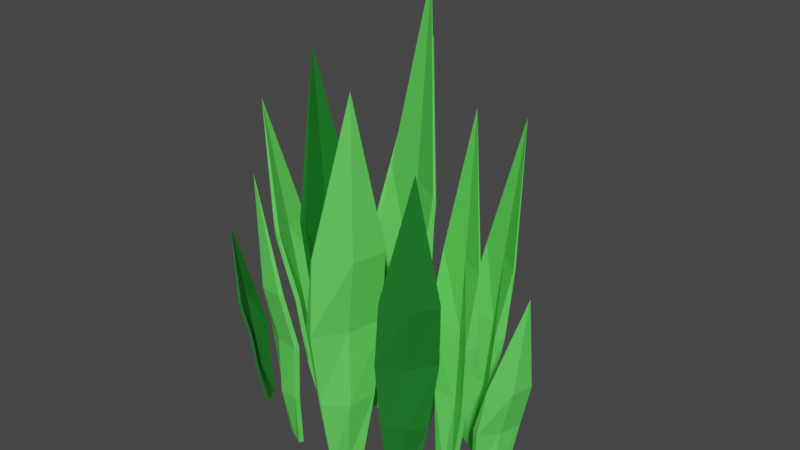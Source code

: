 # Source: BigGrass.blend  (saved by Blender 2.91.10; exported with 4.5.12 LTS)
import bpy
from mathutils import Matrix  # noqa: F401  (used for matrix-valued properties, if any)

bpy.ops.wm.read_factory_settings(use_empty=True)
scene = bpy.context.scene
scene.name = 'Scene'

# ---- collections
col_collection = bpy.data.collections.new('Collection'); scene.collection.children.link(col_collection)

# ---- materials (node trees are filled in below, after node groups)
mat_material_001 = bpy.data.materials.new('Material.001')
mat_material_001.use_transparent_shadow = False
mat_material = bpy.data.materials.new('Material')
mat_material.alpha_threshold = 0.0
mat_material.use_transparent_shadow = False
mat_material.line_color = (0.0, 0.0, 0.0, 1.0)

# ---- material node trees
mat_material_001.use_nodes = True; mat_material_001.node_tree.nodes.clear()
_N = mat_material_001.node_tree.nodes; _L = mat_material_001.node_tree.links
n0 = _N.new('ShaderNodeBsdfPrincipled'); n0.name = 'Principled BSDF'; n0.location = (10, 300)
n0.distribution = 'GGX'
n0.subsurface_method = 'BURLEY'
n0.inputs[0].default_value = (0.01175, 0.1752, 0.01926, 1.0)
n0.inputs[3].default_value = 1.45
n0.inputs[27].default_value = (0.0, 0.0, 0.0, 1.0)
n0.inputs[28].default_value = 1.0
n1 = _N.new('ShaderNodeOutputMaterial'); n1.name = 'Material Output'; n1.location = (300, 300)
_L.new(n0.outputs[0], n1.inputs[0])
n1.is_active_output = True
mat_material.use_nodes = True; mat_material.node_tree.nodes.clear()
_N = mat_material.node_tree.nodes; _L = mat_material.node_tree.links
n0 = _N.new('ShaderNodeOutputMaterial'); n0.name = 'Material Output'; n0.location = (300, 300)
n1 = _N.new('ShaderNodeBsdfPrincipled'); n1.name = 'Principled BSDF'; n1.location = (10, 300)
n1.distribution = 'GGX'
n1.subsurface_method = 'BURLEY'
n1.inputs[0].default_value = (0.1254, 0.8, 0.1102, 1.0)
n1.inputs[2].default_value = 0.4
n1.inputs[3].default_value = 1.45
n1.inputs[27].default_value = (0.0, 0.0, 0.0, 1.0)
n1.inputs[28].default_value = 1.0
_L.new(n1.outputs[0], n0.inputs[0])
n0.is_active_output = True

# ---- world
world_world = bpy.data.worlds.new('World'); scene.world = world_world
world_world.use_nodes = True; world_world.node_tree.nodes.clear()
_N = world_world.node_tree.nodes; _L = world_world.node_tree.links
n0 = _N.new('ShaderNodeOutputWorld'); n0.name = 'World Output'; n0.location = (300, 300)
n1 = _N.new('ShaderNodeBackground'); n1.name = 'Background'; n1.location = (10, 300)
n1.inputs[0].default_value = (0.05088, 0.05088, 0.05088, 1.0)
_L.new(n1.outputs[0], n0.inputs[0])
n0.is_active_output = True
world_world.color = (0.05088, 0.05088, 0.05088)
world_world.use_sun_shadow = False
world_world.sun_shadow_jitter_overblur = 0.0

# ---- meshes
me_cube_001 = bpy.data.meshes.new('Cube.001')
me_cube_001.from_pydata([(-0.0597, -0.0001322, 0.716), (-0.03317, 0.0002142, 0.2902), (-0.0249, 0.0002947, 0.1443), (-0.03282, 0.0004467, 0.289), (3.262e-05, 3.17e-07, -0.0005749), (0.0006472, 0.02744, -0.0005249), (-0.000582, -0.02744, -0.0006249), (-0.04145, 0.0001338, 0.4361), (-0.007167, 0.04793, 0.1454), (-0.003605, 0.06269, 0.2935), (-0.03116, 0.05862, 0.4365), (-0.03394, -0.05894, 0.4362), (-0.007196, -0.06339, 0.293), (-0.009318, -0.04809, 0.1452), (-0.03596, 0.0005436, 0.1437), (-0.01103, 0.0002492, -0.001202), (-0.01042, 0.02769, -0.001152), (-0.01164, -0.02719, -0.001252), (-0.06023, 0.000498, 0.4342), (-0.01823, 0.04818, 0.1447), (-0.02617, 0.06314, 0.2906), (-0.03454, 0.05879, 0.4365), (-0.04499, -0.05868, 0.4354), (-0.01814, -0.06307, 0.2913), (-0.02038, -0.04784, 0.1446)], [], [(23, 24, 14, 3), (12, 1, 2, 13), (11, 7, 1, 12), (0, 7, 11), (1, 9, 8, 2), (7, 10, 9, 1), (0, 10, 7), (13, 2, 4, 6), (2, 8, 5, 4), (22, 23, 3, 18), (0, 22, 18), (3, 14, 19, 20), (18, 3, 20, 21), (0, 18, 21), (24, 17, 15, 14), (14, 15, 16, 19), (13, 6, 17, 24), (8, 9, 20, 19), (6, 4, 15, 17), (11, 12, 23, 22), (5, 8, 19, 16), (0, 11, 22), (12, 13, 24, 23), (4, 5, 16, 15), (9, 10, 21, 20), (10, 0, 21)])
_uv = me_cube_001.uv_layers.new(name='UVMap')
_uv.uv.foreach_set('vector', [0.5, 0.0, 0.75, 0.0, 0.75, 0.5, 0.5, 0.5, 0.5, 0.0, 0.5, 0.5, 0.75, 0.5, 0.75, 0.0, 0.25, 0.0, 0.25, 0.5, 0.5, 0.5, 0.5, 0.0, 0.0, 0.0, 0.25, 0.5, 0.25, 0.0, 0.5, 0.5, 0.5, 1.0, 0.75, 1.0, 0.75, 0.5, 0.25, 0.5, 0.25, 1.0, 0.5, 1.0, 0.5, 0.5, 0.0, 0.5, 0.25, 1.0, 0.25, 0.5, 0.75, 0.0, 0.75, 0.5, 1.0, 0.5, 1.0, 0.0, 0.75, 0.5, 0.75, 1.0, 1.0, 1.0, 1.0, 0.5, 0.25, 0.0, 0.5, 0.0, 0.5, 0.5, 0.25, 0.5, 0.0, 0.0, 0.25, 0.0, 0.25, 0.5, 0.5, 0.5, 0.75, 0.5, 0.75, 1.0, 0.5, 1.0, 0.25, 0.5, 0.5, 0.5, 0.5, 1.0, 0.25, 1.0, 0.0, 0.5, 0.25, 0.5, 0.25, 1.0, 0.75, 0.0, 1.0, 0.0, 1.0, 0.5, 0.75, 0.5, 0.75, 0.5, 1.0, 0.5, 1.0, 1.0, 0.75, 1.0, 0.75, 0.0, 1.0, 0.0, 1.0, 0.0, 0.75, 0.0, 0.75, 1.0, 0.5, 1.0, 0.5, 1.0, 0.75, 1.0, 1.0, 0.0, 1.0, 0.5, 1.0, 0.5, 1.0, 0.0, 0.25, 0.0, 0.5, 0.0, 0.5, 0.0, 0.25, 0.0, 1.0, 1.0, 0.75, 1.0, 0.75, 1.0, 1.0, 1.0, 0.0, 0.0, 0.25, 0.0, 0.25, 0.0, 0.5, 0.0, 0.75, 0.0, 0.75, 0.0, 0.5, 0.0, 1.0, 0.5, 1.0, 1.0, 1.0, 1.0, 1.0, 0.5, 0.5, 1.0, 0.25, 1.0, 0.25, 1.0, 0.5, 1.0, 0.25, 1.0, 0.0, 0.5, 0.25, 1.0])
me_cube_001.materials.append(mat_material_001)
me_cube_001.use_remesh_fix_poles = True
me_cube_001.use_remesh_preserve_attributes = False
me_cube_001.use_mirror_vertex_groups = False
me_cube_001.update()
me_cube_002 = bpy.data.meshes.new('Cube.002')
me_cube_002.from_pydata([(0.02425, 0.06581, 0.8449), (0.01391, 0.03645, 0.3425), (0.01067, 0.02731, 0.1703), (0.01402, 0.03596, 0.341), (-1.278e-05, -3.605e-05, -0.0006784), (0.02996, -0.01229, -0.0005915), (-0.02999, 0.01222, -0.0007653), (0.01715, 0.0456, 0.5146), (0.05568, -0.01234, 0.1716), (0.07027, -0.0225, 0.3464), (0.07726, 0.009573, 0.5151), (-0.05111, 0.06226, 0.5147), (-0.06714, 0.03467, 0.3457), (-0.04922, 0.03056, 0.1713), (0.01562, 0.03939, 0.1696), (0.004932, 0.01205, -0.001414), (0.03491, -0.0002091, -0.001327), (-0.02505, 0.02431, -0.001501), (0.02548, 0.06614, 0.5124), (0.06062, -0.0002532, 0.1709), (0.08029, 0.002175, 0.343), (0.07887, 0.01323, 0.5151), (-0.04616, 0.07432, 0.5137), (-0.06217, 0.0466, 0.3437), (-0.04428, 0.04265, 0.1706)], [], [(23, 24, 14, 3), (12, 1, 2, 13), (11, 7, 1, 12), (0, 7, 11), (1, 9, 8, 2), (7, 10, 9, 1), (0, 10, 7), (13, 2, 4, 6), (2, 8, 5, 4), (22, 23, 3, 18), (0, 22, 18), (3, 14, 19, 20), (18, 3, 20, 21), (0, 18, 21), (24, 17, 15, 14), (14, 15, 16, 19), (13, 6, 17, 24), (8, 9, 20, 19), (6, 4, 15, 17), (11, 12, 23, 22), (5, 8, 19, 16), (0, 11, 22), (12, 13, 24, 23), (4, 5, 16, 15), (9, 10, 21, 20), (10, 0, 21)])
_uv = me_cube_002.uv_layers.new(name='UVMap')
_uv.uv.foreach_set('vector', [0.5, 0.0, 0.75, 0.0, 0.75, 0.5, 0.5, 0.5, 0.5, 0.0, 0.5, 0.5, 0.75, 0.5, 0.75, 0.0, 0.25, 0.0, 0.25, 0.5, 0.5, 0.5, 0.5, 0.0, 0.0, 0.0, 0.25, 0.5, 0.25, 0.0, 0.5, 0.5, 0.5, 1.0, 0.75, 1.0, 0.75, 0.5, 0.25, 0.5, 0.25, 1.0, 0.5, 1.0, 0.5, 0.5, 0.0, 0.5, 0.25, 1.0, 0.25, 0.5, 0.75, 0.0, 0.75, 0.5, 1.0, 0.5, 1.0, 0.0, 0.75, 0.5, 0.75, 1.0, 1.0, 1.0, 1.0, 0.5, 0.25, 0.0, 0.5, 0.0, 0.5, 0.5, 0.25, 0.5, 0.0, 0.0, 0.25, 0.0, 0.25, 0.5, 0.5, 0.5, 0.75, 0.5, 0.75, 1.0, 0.5, 1.0, 0.25, 0.5, 0.5, 0.5, 0.5, 1.0, 0.25, 1.0, 0.0, 0.5, 0.25, 0.5, 0.25, 1.0, 0.75, 0.0, 1.0, 0.0, 1.0, 0.5, 0.75, 0.5, 0.75, 0.5, 1.0, 0.5, 1.0, 1.0, 0.75, 1.0, 0.75, 0.0, 1.0, 0.0, 1.0, 0.0, 0.75, 0.0, 0.75, 1.0, 0.5, 1.0, 0.5, 1.0, 0.75, 1.0, 1.0, 0.0, 1.0, 0.5, 1.0, 0.5, 1.0, 0.0, 0.25, 0.0, 0.5, 0.0, 0.5, 0.0, 0.25, 0.0, 1.0, 1.0, 0.75, 1.0, 0.75, 1.0, 1.0, 1.0, 0.0, 0.0, 0.25, 0.0, 0.25, 0.0, 0.5, 0.0, 0.75, 0.0, 0.75, 0.0, 0.5, 0.0, 1.0, 0.5, 1.0, 1.0, 1.0, 1.0, 1.0, 0.5, 0.5, 1.0, 0.25, 1.0, 0.25, 1.0, 0.5, 1.0, 0.25, 1.0, 0.0, 0.5, 0.25, 1.0])
me_cube_002.materials.append(mat_material)
me_cube_002.use_remesh_fix_poles = True
me_cube_002.use_remesh_preserve_attributes = False
me_cube_002.use_mirror_vertex_groups = False
me_cube_002.update()
me_cube_003 = bpy.data.meshes.new('Cube.003')
me_cube_003.from_pydata([(0.07134, -0.04553, 0.7135), (0.03667, -0.02297, 0.2889), (0.02552, -0.0156, 0.1434), (0.03622, -0.02298, 0.2876), (-4.393e-05, 2.907e-05, -0.0005734), (-0.01369, -0.02379, -0.0007357), (0.0136, 0.02384, -0.0004111), (0.04782, -0.03035, 0.4343), (-0.01277, -0.04902, 0.1446), (-0.01904, -0.06384, 0.2927), (0.01086, -0.07683, 0.4346), (0.06944, 0.02513, 0.4353), (0.0443, 0.04523, 0.2931), (0.03497, 0.03432, 0.1452), (0.03511, -0.02108, 0.1424), (0.009536, -0.005452, -0.001585), (-0.004105, -0.02927, -0.001748), (0.02318, 0.01836, -0.001423), (0.06409, -0.03958, 0.4319), (-0.003186, -0.0545, 0.1436), (0.0004828, -0.07492, 0.289), (0.01375, -0.0786, 0.4345), (0.07899, 0.01965, 0.434), (0.05372, 0.03977, 0.291), (0.04455, 0.02884, 0.1442)], [], [(23, 24, 14, 3), (12, 1, 2, 13), (11, 7, 1, 12), (0, 7, 11), (1, 9, 8, 2), (7, 10, 9, 1), (0, 10, 7), (13, 2, 4, 6), (2, 8, 5, 4), (22, 23, 3, 18), (0, 22, 18), (3, 14, 19, 20), (18, 3, 20, 21), (0, 18, 21), (24, 17, 15, 14), (14, 15, 16, 19), (13, 6, 17, 24), (8, 9, 20, 19), (6, 4, 15, 17), (11, 12, 23, 22), (5, 8, 19, 16), (0, 11, 22), (12, 13, 24, 23), (4, 5, 16, 15), (9, 10, 21, 20), (10, 0, 21)])
_uv = me_cube_003.uv_layers.new(name='UVMap')
_uv.uv.foreach_set('vector', [0.5, 0.0, 0.75, 0.0, 0.75, 0.5, 0.5, 0.5, 0.5, 0.0, 0.5, 0.5, 0.75, 0.5, 0.75, 0.0, 0.25, 0.0, 0.25, 0.5, 0.5, 0.5, 0.5, 0.0, 0.0, 0.0, 0.25, 0.5, 0.25, 0.0, 0.5, 0.5, 0.5, 1.0, 0.75, 1.0, 0.75, 0.5, 0.25, 0.5, 0.25, 1.0, 0.5, 1.0, 0.5, 0.5, 0.0, 0.5, 0.25, 1.0, 0.25, 0.5, 0.75, 0.0, 0.75, 0.5, 1.0, 0.5, 1.0, 0.0, 0.75, 0.5, 0.75, 1.0, 1.0, 1.0, 1.0, 0.5, 0.25, 0.0, 0.5, 0.0, 0.5, 0.5, 0.25, 0.5, 0.0, 0.0, 0.25, 0.0, 0.25, 0.5, 0.5, 0.5, 0.75, 0.5, 0.75, 1.0, 0.5, 1.0, 0.25, 0.5, 0.5, 0.5, 0.5, 1.0, 0.25, 1.0, 0.0, 0.5, 0.25, 0.5, 0.25, 1.0, 0.75, 0.0, 1.0, 0.0, 1.0, 0.5, 0.75, 0.5, 0.75, 0.5, 1.0, 0.5, 1.0, 1.0, 0.75, 1.0, 0.75, 0.0, 1.0, 0.0, 1.0, 0.0, 0.75, 0.0, 0.75, 1.0, 0.5, 1.0, 0.5, 1.0, 0.75, 1.0, 1.0, 0.0, 1.0, 0.5, 1.0, 0.5, 1.0, 0.0, 0.25, 0.0, 0.5, 0.0, 0.5, 0.0, 0.25, 0.0, 1.0, 1.0, 0.75, 1.0, 0.75, 1.0, 1.0, 1.0, 0.0, 0.0, 0.25, 0.0, 0.25, 0.0, 0.5, 0.0, 0.75, 0.0, 0.75, 0.0, 0.5, 0.0, 1.0, 0.5, 1.0, 1.0, 1.0, 1.0, 1.0, 0.5, 0.5, 1.0, 0.25, 1.0, 0.25, 1.0, 0.5, 1.0, 0.25, 1.0, 0.0, 0.5, 0.25, 1.0])
me_cube_003.materials.append(mat_material)
me_cube_003.use_remesh_fix_poles = True
me_cube_003.use_remesh_preserve_attributes = False
me_cube_003.use_mirror_vertex_groups = False
me_cube_003.update()
me_cube_004 = bpy.data.meshes.new('Cube.004')
me_cube_004.from_pydata([(-0.0303, -0.04262, 0.5263), (-0.01512, -0.02325, 0.2132), (-0.01013, -0.01717, 0.106), (-0.01515, -0.02294, 0.2123), (1.967e-05, 2.396e-05, -0.0004228), (-0.01829, 0.008549, -0.0007915), (0.01833, -0.008501, -5.398e-05), (-0.0201, -0.02933, 0.3205), (-0.03701, 0.008862, 0.1062), (-0.04855, 0.01514, 0.215), (-0.05649, -0.005102, 0.32), (0.02193, -0.04173, 0.3216), (0.03538, -0.02455, 0.2165), (0.02707, -0.02097, 0.1075), (-0.01355, -0.02455, 0.1054), (-0.003405, -0.007359, -0.001), (-0.02172, 0.001166, -0.001369), (0.01491, -0.01588, -0.0006317), (-0.02587, -0.04187, 0.3189), (-0.04044, 0.001479, 0.1056), (-0.05546, 7.264e-05, 0.2127), (-0.05761, -0.007331, 0.32), (0.0185, -0.04909, 0.3208), (0.03196, -0.03182, 0.2151), (0.02365, -0.02835, 0.1069)], [], [(23, 24, 14, 3), (12, 1, 2, 13), (11, 7, 1, 12), (0, 7, 11), (1, 9, 8, 2), (7, 10, 9, 1), (0, 10, 7), (13, 2, 4, 6), (2, 8, 5, 4), (22, 23, 3, 18), (0, 22, 18), (3, 14, 19, 20), (18, 3, 20, 21), (0, 18, 21), (24, 17, 15, 14), (14, 15, 16, 19), (13, 6, 17, 24), (8, 9, 20, 19), (6, 4, 15, 17), (11, 12, 23, 22), (5, 8, 19, 16), (0, 11, 22), (12, 13, 24, 23), (4, 5, 16, 15), (9, 10, 21, 20), (10, 0, 21)])
_uv = me_cube_004.uv_layers.new(name='UVMap')
_uv.uv.foreach_set('vector', [0.5, 0.0, 0.75, 0.0, 0.75, 0.5, 0.5, 0.5, 0.5, 0.0, 0.5, 0.5, 0.75, 0.5, 0.75, 0.0, 0.25, 0.0, 0.25, 0.5, 0.5, 0.5, 0.5, 0.0, 0.0, 0.0, 0.25, 0.5, 0.25, 0.0, 0.5, 0.5, 0.5, 1.0, 0.75, 1.0, 0.75, 0.5, 0.25, 0.5, 0.25, 1.0, 0.5, 1.0, 0.5, 0.5, 0.0, 0.5, 0.25, 1.0, 0.25, 0.5, 0.75, 0.0, 0.75, 0.5, 1.0, 0.5, 1.0, 0.0, 0.75, 0.5, 0.75, 1.0, 1.0, 1.0, 1.0, 0.5, 0.25, 0.0, 0.5, 0.0, 0.5, 0.5, 0.25, 0.5, 0.0, 0.0, 0.25, 0.0, 0.25, 0.5, 0.5, 0.5, 0.75, 0.5, 0.75, 1.0, 0.5, 1.0, 0.25, 0.5, 0.5, 0.5, 0.5, 1.0, 0.25, 1.0, 0.0, 0.5, 0.25, 0.5, 0.25, 1.0, 0.75, 0.0, 1.0, 0.0, 1.0, 0.5, 0.75, 0.5, 0.75, 0.5, 1.0, 0.5, 1.0, 1.0, 0.75, 1.0, 0.75, 0.0, 1.0, 0.0, 1.0, 0.0, 0.75, 0.0, 0.75, 1.0, 0.5, 1.0, 0.5, 1.0, 0.75, 1.0, 1.0, 0.0, 1.0, 0.5, 1.0, 0.5, 1.0, 0.0, 0.25, 0.0, 0.5, 0.0, 0.5, 0.0, 0.25, 0.0, 1.0, 1.0, 0.75, 1.0, 0.75, 1.0, 1.0, 1.0, 0.0, 0.0, 0.25, 0.0, 0.25, 0.0, 0.5, 0.0, 0.75, 0.0, 0.75, 0.0, 0.5, 0.0, 1.0, 0.5, 1.0, 1.0, 1.0, 1.0, 1.0, 0.5, 0.5, 1.0, 0.25, 1.0, 0.25, 1.0, 0.5, 1.0, 0.25, 1.0, 0.0, 0.5, 0.25, 1.0])
me_cube_004.materials.append(mat_material)
me_cube_004.use_remesh_fix_poles = True
me_cube_004.use_remesh_preserve_attributes = False
me_cube_004.use_mirror_vertex_groups = False
me_cube_004.update()
me_cube_005 = bpy.data.meshes.new('Cube.005')
me_cube_005.from_pydata([(-0.1321, -0.01153, 0.5875), (-0.06062, -0.007, 0.2371), (-0.03677, -0.005708, 0.117), (-0.06026, -0.006727, 0.2361), (9.402e-05, 5.095e-06, -0.0004734), (-0.007082, 0.02183, -0.001664), (0.00727, -0.02182, 0.0007167), (-0.08447, -0.008293, 0.3572), (-0.03632, 0.0369, 0.1176), (-0.05533, 0.05068, 0.2402), (-0.09279, 0.04077, 0.356), (-0.06215, -0.05279, 0.361), (-0.02293, -0.04983, 0.2453), (-0.0112, -0.03948, 0.1217), (-0.04541, -0.008643, 0.1153), (-0.008546, -0.002931, -0.002221), (-0.01572, 0.0189, -0.003411), (-0.00137, -0.02476, -0.001031), (-0.09903, -0.01333, 0.3536), (-0.04496, 0.03397, 0.1158), (-0.07274, 0.04464, 0.2353), (-0.09548, 0.03995, 0.3556), (-0.07076, -0.05571, 0.3591), (-0.03136, -0.05268, 0.2427), (-0.01984, -0.04241, 0.12)], [], [(23, 24, 14, 3), (12, 1, 2, 13), (11, 7, 1, 12), (0, 7, 11), (1, 9, 8, 2), (7, 10, 9, 1), (0, 10, 7), (13, 2, 4, 6), (2, 8, 5, 4), (22, 23, 3, 18), (0, 22, 18), (3, 14, 19, 20), (18, 3, 20, 21), (0, 18, 21), (24, 17, 15, 14), (14, 15, 16, 19), (13, 6, 17, 24), (8, 9, 20, 19), (6, 4, 15, 17), (11, 12, 23, 22), (5, 8, 19, 16), (0, 11, 22), (12, 13, 24, 23), (4, 5, 16, 15), (9, 10, 21, 20), (10, 0, 21)])
_uv = me_cube_005.uv_layers.new(name='UVMap')
_uv.uv.foreach_set('vector', [0.5, 0.0, 0.75, 0.0, 0.75, 0.5, 0.5, 0.5, 0.5, 0.0, 0.5, 0.5, 0.75, 0.5, 0.75, 0.0, 0.25, 0.0, 0.25, 0.5, 0.5, 0.5, 0.5, 0.0, 0.0, 0.0, 0.25, 0.5, 0.25, 0.0, 0.5, 0.5, 0.5, 1.0, 0.75, 1.0, 0.75, 0.5, 0.25, 0.5, 0.25, 1.0, 0.5, 1.0, 0.5, 0.5, 0.0, 0.5, 0.25, 1.0, 0.25, 0.5, 0.75, 0.0, 0.75, 0.5, 1.0, 0.5, 1.0, 0.0, 0.75, 0.5, 0.75, 1.0, 1.0, 1.0, 1.0, 0.5, 0.25, 0.0, 0.5, 0.0, 0.5, 0.5, 0.25, 0.5, 0.0, 0.0, 0.25, 0.0, 0.25, 0.5, 0.5, 0.5, 0.75, 0.5, 0.75, 1.0, 0.5, 1.0, 0.25, 0.5, 0.5, 0.5, 0.5, 1.0, 0.25, 1.0, 0.0, 0.5, 0.25, 0.5, 0.25, 1.0, 0.75, 0.0, 1.0, 0.0, 1.0, 0.5, 0.75, 0.5, 0.75, 0.5, 1.0, 0.5, 1.0, 1.0, 0.75, 1.0, 0.75, 0.0, 1.0, 0.0, 1.0, 0.0, 0.75, 0.0, 0.75, 1.0, 0.5, 1.0, 0.5, 1.0, 0.75, 1.0, 1.0, 0.0, 1.0, 0.5, 1.0, 0.5, 1.0, 0.0, 0.25, 0.0, 0.5, 0.0, 0.5, 0.0, 0.25, 0.0, 1.0, 1.0, 0.75, 1.0, 0.75, 1.0, 1.0, 1.0, 0.0, 0.0, 0.25, 0.0, 0.25, 0.0, 0.5, 0.0, 0.75, 0.0, 0.75, 0.0, 0.5, 0.0, 1.0, 0.5, 1.0, 1.0, 1.0, 1.0, 1.0, 0.5, 0.5, 1.0, 0.25, 1.0, 0.25, 1.0, 0.5, 1.0, 0.25, 1.0, 0.0, 0.5, 0.25, 1.0])
me_cube_005.materials.append(mat_material)
me_cube_005.use_remesh_fix_poles = True
me_cube_005.use_remesh_preserve_attributes = False
me_cube_005.use_mirror_vertex_groups = False
me_cube_005.update()
me_cube_006 = bpy.data.meshes.new('Cube.006')
me_cube_006.from_pydata([(0.03255, 0.09795, 0.711), (0.01425, 0.0486, 0.2877), (0.008016, 0.03251, 0.1426), (0.0144, 0.04817, 0.2864), (-2.458e-05, -6.344e-05, -0.0005718), (0.02724, -0.003144, -0.001402), (-0.02728, 0.003017, 0.0002583), (0.02049, 0.0647, 0.4327), (0.05391, 0.01064, 0.143), (0.07396, 0.01375, 0.2906), (0.07781, 0.04922, 0.4318), (-0.03897, 0.06256, 0.4353), (-0.05124, 0.02865, 0.2941), (-0.04149, 0.02142, 0.146), (0.009214, 0.04346, 0.1413), (0.001174, 0.01088, -0.001838), (0.02843, 0.007802, -0.002668), (-0.02609, 0.01396, -0.001008), (0.02243, 0.08324, 0.4298), (0.05511, 0.02159, 0.1418), (0.07628, 0.03599, 0.2864), (0.07828, 0.05257, 0.4316), (-0.03777, 0.07348, 0.4338), (-0.05002, 0.03942, 0.2917), (-0.04029, 0.03237, 0.1447)], [], [(23, 24, 14, 3), (12, 1, 2, 13), (11, 7, 1, 12), (0, 7, 11), (1, 9, 8, 2), (7, 10, 9, 1), (0, 10, 7), (13, 2, 4, 6), (2, 8, 5, 4), (22, 23, 3, 18), (0, 22, 18), (3, 14, 19, 20), (18, 3, 20, 21), (0, 18, 21), (24, 17, 15, 14), (14, 15, 16, 19), (13, 6, 17, 24), (8, 9, 20, 19), (6, 4, 15, 17), (11, 12, 23, 22), (5, 8, 19, 16), (0, 11, 22), (12, 13, 24, 23), (4, 5, 16, 15), (9, 10, 21, 20), (10, 0, 21)])
_uv = me_cube_006.uv_layers.new(name='UVMap')
_uv.uv.foreach_set('vector', [0.5, 0.0, 0.75, 0.0, 0.75, 0.5, 0.5, 0.5, 0.5, 0.0, 0.5, 0.5, 0.75, 0.5, 0.75, 0.0, 0.25, 0.0, 0.25, 0.5, 0.5, 0.5, 0.5, 0.0, 0.0, 0.0, 0.25, 0.5, 0.25, 0.0, 0.5, 0.5, 0.5, 1.0, 0.75, 1.0, 0.75, 0.5, 0.25, 0.5, 0.25, 1.0, 0.5, 1.0, 0.5, 0.5, 0.0, 0.5, 0.25, 1.0, 0.25, 0.5, 0.75, 0.0, 0.75, 0.5, 1.0, 0.5, 1.0, 0.0, 0.75, 0.5, 0.75, 1.0, 1.0, 1.0, 1.0, 0.5, 0.25, 0.0, 0.5, 0.0, 0.5, 0.5, 0.25, 0.5, 0.0, 0.0, 0.25, 0.0, 0.25, 0.5, 0.5, 0.5, 0.75, 0.5, 0.75, 1.0, 0.5, 1.0, 0.25, 0.5, 0.5, 0.5, 0.5, 1.0, 0.25, 1.0, 0.0, 0.5, 0.25, 0.5, 0.25, 1.0, 0.75, 0.0, 1.0, 0.0, 1.0, 0.5, 0.75, 0.5, 0.75, 0.5, 1.0, 0.5, 1.0, 1.0, 0.75, 1.0, 0.75, 0.0, 1.0, 0.0, 1.0, 0.0, 0.75, 0.0, 0.75, 1.0, 0.5, 1.0, 0.5, 1.0, 0.75, 1.0, 1.0, 0.0, 1.0, 0.5, 1.0, 0.5, 1.0, 0.0, 0.25, 0.0, 0.5, 0.0, 0.5, 0.0, 0.25, 0.0, 1.0, 1.0, 0.75, 1.0, 0.75, 1.0, 1.0, 1.0, 0.0, 0.0, 0.25, 0.0, 0.25, 0.0, 0.5, 0.0, 0.75, 0.0, 0.75, 0.0, 0.5, 0.0, 1.0, 0.5, 1.0, 1.0, 1.0, 1.0, 1.0, 0.5, 0.5, 1.0, 0.25, 1.0, 0.25, 1.0, 0.5, 1.0, 0.25, 1.0, 0.0, 0.5, 0.25, 1.0])
me_cube_006.materials.append(mat_material)
me_cube_006.use_remesh_fix_poles = True
me_cube_006.use_remesh_preserve_attributes = False
me_cube_006.use_mirror_vertex_groups = False
me_cube_006.update()
me_cube_007 = bpy.data.meshes.new('Cube.007')
me_cube_007.from_pydata([(0.04434, -0.02411, 0.5931), (0.02254, -0.01564, 0.2404), (0.01553, -0.01324, 0.1196), (0.02219, -0.01556, 0.2394), (-2.764e-05, 9.476e-06, -0.0004761), (-0.01785, -0.01409, 0.0002779), (0.0178, 0.01411, -0.00123), (0.02956, -0.01804, 0.3612), (-0.0242, -0.02706, 0.1216), (-0.03286, -0.02971, 0.2447), (-0.01317, -0.04236, 0.3631), (0.06327, 0.01795, 0.3598), (0.04943, 0.03458, 0.241), (0.03817, 0.02227, 0.119), (0.02121, -0.02044, 0.1191), (0.005649, -0.007192, -0.000949), (-0.01217, -0.02129, -0.0001949), (0.02347, 0.006906, -0.001703), (0.03922, -0.03025, 0.3598), (-0.01852, -0.03426, 0.1212), (-0.02128, -0.04439, 0.2424), (-0.01149, -0.04461, 0.3631), (0.06892, 0.01075, 0.3591), (0.05498, 0.02739, 0.2396), (0.04385, 0.01507, 0.1185)], [], [(23, 24, 14, 3), (12, 1, 2, 13), (11, 7, 1, 12), (0, 7, 11), (1, 9, 8, 2), (7, 10, 9, 1), (0, 10, 7), (13, 2, 4, 6), (2, 8, 5, 4), (22, 23, 3, 18), (0, 22, 18), (3, 14, 19, 20), (18, 3, 20, 21), (0, 18, 21), (24, 17, 15, 14), (14, 15, 16, 19), (13, 6, 17, 24), (8, 9, 20, 19), (6, 4, 15, 17), (11, 12, 23, 22), (5, 8, 19, 16), (0, 11, 22), (12, 13, 24, 23), (4, 5, 16, 15), (9, 10, 21, 20), (10, 0, 21)])
_uv = me_cube_007.uv_layers.new(name='UVMap')
_uv.uv.foreach_set('vector', [0.5, 0.0, 0.75, 0.0, 0.75, 0.5, 0.5, 0.5, 0.5, 0.0, 0.5, 0.5, 0.75, 0.5, 0.75, 0.0, 0.25, 0.0, 0.25, 0.5, 0.5, 0.5, 0.5, 0.0, 0.0, 0.0, 0.25, 0.5, 0.25, 0.0, 0.5, 0.5, 0.5, 1.0, 0.75, 1.0, 0.75, 0.5, 0.25, 0.5, 0.25, 1.0, 0.5, 1.0, 0.5, 0.5, 0.0, 0.5, 0.25, 1.0, 0.25, 0.5, 0.75, 0.0, 0.75, 0.5, 1.0, 0.5, 1.0, 0.0, 0.75, 0.5, 0.75, 1.0, 1.0, 1.0, 1.0, 0.5, 0.25, 0.0, 0.5, 0.0, 0.5, 0.5, 0.25, 0.5, 0.0, 0.0, 0.25, 0.0, 0.25, 0.5, 0.5, 0.5, 0.75, 0.5, 0.75, 1.0, 0.5, 1.0, 0.25, 0.5, 0.5, 0.5, 0.5, 1.0, 0.25, 1.0, 0.0, 0.5, 0.25, 0.5, 0.25, 1.0, 0.75, 0.0, 1.0, 0.0, 1.0, 0.5, 0.75, 0.5, 0.75, 0.5, 1.0, 0.5, 1.0, 1.0, 0.75, 1.0, 0.75, 0.0, 1.0, 0.0, 1.0, 0.0, 0.75, 0.0, 0.75, 1.0, 0.5, 1.0, 0.5, 1.0, 0.75, 1.0, 1.0, 0.0, 1.0, 0.5, 1.0, 0.5, 1.0, 0.0, 0.25, 0.0, 0.5, 0.0, 0.5, 0.0, 0.25, 0.0, 1.0, 1.0, 0.75, 1.0, 0.75, 1.0, 1.0, 1.0, 0.0, 0.0, 0.25, 0.0, 0.25, 0.0, 0.5, 0.0, 0.75, 0.0, 0.75, 0.0, 0.5, 0.0, 1.0, 0.5, 1.0, 1.0, 1.0, 1.0, 1.0, 0.5, 0.5, 1.0, 0.25, 1.0, 0.25, 1.0, 0.5, 1.0, 0.25, 1.0, 0.0, 0.5, 0.25, 1.0])
me_cube_007.materials.append(mat_material_001)
me_cube_007.use_remesh_fix_poles = True
me_cube_007.use_remesh_preserve_attributes = False
me_cube_007.use_mirror_vertex_groups = False
me_cube_007.update()
me_cube_008 = bpy.data.meshes.new('Cube.008')
me_cube_008.from_pydata([(0.005921, 0.05778, 0.6508), (0.005394, 0.03102, 0.2638), (0.005431, 0.02256, 0.1312), (0.005506, 0.03063, 0.2626), (1.447e-07, -3.335e-05, -0.0005226), (0.02328, -0.009008, 5.661e-05), (-0.02328, 0.008941, -0.001102), (0.005357, 0.03948, 0.3963), (0.0407, -0.007273, 0.1331), (0.04967, -0.01349, 0.2681), (0.05221, 0.01267, 0.3979), (-0.0475, 0.05125, 0.3954), (-0.05707, 0.0284, 0.2652), (-0.04078, 0.02413, 0.1311), (0.009062, 0.03194, 0.1306), (0.003632, 0.00935, -0.00112), (0.02691, 0.0003758, -0.0005413), (-0.01965, 0.01832, -0.0017), (0.01149, 0.05542, 0.3946), (0.04433, 0.00211, 0.1325), (0.05706, 0.005654, 0.2654), (0.0534, 0.01551, 0.3979), (-0.04385, 0.06061, 0.3946), (-0.05339, 0.03765, 0.2636), (-0.03714, 0.03351, 0.1305)], [], [(23, 24, 14, 3), (12, 1, 2, 13), (11, 7, 1, 12), (0, 7, 11), (1, 9, 8, 2), (7, 10, 9, 1), (0, 10, 7), (13, 2, 4, 6), (2, 8, 5, 4), (22, 23, 3, 18), (0, 22, 18), (3, 14, 19, 20), (18, 3, 20, 21), (0, 18, 21), (24, 17, 15, 14), (14, 15, 16, 19), (13, 6, 17, 24), (8, 9, 20, 19), (6, 4, 15, 17), (11, 12, 23, 22), (5, 8, 19, 16), (0, 11, 22), (12, 13, 24, 23), (4, 5, 16, 15), (9, 10, 21, 20), (10, 0, 21)])
_uv = me_cube_008.uv_layers.new(name='UVMap')
_uv.uv.foreach_set('vector', [0.5, 0.0, 0.75, 0.0, 0.75, 0.5, 0.5, 0.5, 0.5, 0.0, 0.5, 0.5, 0.75, 0.5, 0.75, 0.0, 0.25, 0.0, 0.25, 0.5, 0.5, 0.5, 0.5, 0.0, 0.0, 0.0, 0.25, 0.5, 0.25, 0.0, 0.5, 0.5, 0.5, 1.0, 0.75, 1.0, 0.75, 0.5, 0.25, 0.5, 0.25, 1.0, 0.5, 1.0, 0.5, 0.5, 0.0, 0.5, 0.25, 1.0, 0.25, 0.5, 0.75, 0.0, 0.75, 0.5, 1.0, 0.5, 1.0, 0.0, 0.75, 0.5, 0.75, 1.0, 1.0, 1.0, 1.0, 0.5, 0.25, 0.0, 0.5, 0.0, 0.5, 0.5, 0.25, 0.5, 0.0, 0.0, 0.25, 0.0, 0.25, 0.5, 0.5, 0.5, 0.75, 0.5, 0.75, 1.0, 0.5, 1.0, 0.25, 0.5, 0.5, 0.5, 0.5, 1.0, 0.25, 1.0, 0.0, 0.5, 0.25, 0.5, 0.25, 1.0, 0.75, 0.0, 1.0, 0.0, 1.0, 0.5, 0.75, 0.5, 0.75, 0.5, 1.0, 0.5, 1.0, 1.0, 0.75, 1.0, 0.75, 0.0, 1.0, 0.0, 1.0, 0.0, 0.75, 0.0, 0.75, 1.0, 0.5, 1.0, 0.5, 1.0, 0.75, 1.0, 1.0, 0.0, 1.0, 0.5, 1.0, 0.5, 1.0, 0.0, 0.25, 0.0, 0.5, 0.0, 0.5, 0.0, 0.25, 0.0, 1.0, 1.0, 0.75, 1.0, 0.75, 1.0, 1.0, 1.0, 0.0, 0.0, 0.25, 0.0, 0.25, 0.0, 0.5, 0.0, 0.75, 0.0, 0.75, 0.0, 0.5, 0.0, 1.0, 0.5, 1.0, 1.0, 1.0, 1.0, 1.0, 0.5, 0.5, 1.0, 0.25, 1.0, 0.25, 1.0, 0.5, 1.0, 0.25, 1.0, 0.0, 0.5, 0.25, 1.0])
me_cube_008.materials.append(mat_material)
me_cube_008.use_remesh_fix_poles = True
me_cube_008.use_remesh_preserve_attributes = False
me_cube_008.use_mirror_vertex_groups = False
me_cube_008.update()
me_cube_009 = bpy.data.meshes.new('Cube.009')
me_cube_009.from_pydata([(0.05419, 0.0558, 0.4776), (0.02666, 0.0264, 0.1931), (0.01762, 0.01671, 0.09561), (0.02654, 0.02608, 0.1923), (-3.562e-05, -3.821e-05, -0.0003843), (0.01171, -0.01431, -5.348e-05), (-0.01178, 0.01423, -0.0007151), (0.03569, 0.0361, 0.2906), (0.02955, -0.01532, 0.09769), (0.03915, -0.01828, 0.1975), (0.05615, 0.001763, 0.292), (0.005923, 0.06297, 0.2905), (-0.01442, 0.04762, 0.1957), (-0.01154, 0.03463, 0.09653), (0.02334, 0.0214, 0.09461), (0.005688, 0.004648, -0.001381), (0.01743, -0.009624, -0.00105), (-0.006053, 0.01892, -0.001712), (0.04536, 0.04405, 0.2884), (0.03527, -0.01063, 0.09669), (0.05074, -0.008758, 0.1944), (0.05795, 0.003155, 0.2918), (0.01164, 0.06764, 0.2894), (-0.008764, 0.05218, 0.194), (-0.005819, 0.03931, 0.09553)], [], [(23, 24, 14, 3), (12, 1, 2, 13), (11, 7, 1, 12), (0, 7, 11), (1, 9, 8, 2), (7, 10, 9, 1), (0, 10, 7), (13, 2, 4, 6), (2, 8, 5, 4), (22, 23, 3, 18), (0, 22, 18), (3, 14, 19, 20), (18, 3, 20, 21), (0, 18, 21), (24, 17, 15, 14), (14, 15, 16, 19), (13, 6, 17, 24), (8, 9, 20, 19), (6, 4, 15, 17), (11, 12, 23, 22), (5, 8, 19, 16), (0, 11, 22), (12, 13, 24, 23), (4, 5, 16, 15), (9, 10, 21, 20), (10, 0, 21)])
_uv = me_cube_009.uv_layers.new(name='UVMap')
_uv.uv.foreach_set('vector', [0.5, 0.0, 0.75, 0.0, 0.75, 0.5, 0.5, 0.5, 0.5, 0.0, 0.5, 0.5, 0.75, 0.5, 0.75, 0.0, 0.25, 0.0, 0.25, 0.5, 0.5, 0.5, 0.5, 0.0, 0.0, 0.0, 0.25, 0.5, 0.25, 0.0, 0.5, 0.5, 0.5, 1.0, 0.75, 1.0, 0.75, 0.5, 0.25, 0.5, 0.25, 1.0, 0.5, 1.0, 0.5, 0.5, 0.0, 0.5, 0.25, 1.0, 0.25, 0.5, 0.75, 0.0, 0.75, 0.5, 1.0, 0.5, 1.0, 0.0, 0.75, 0.5, 0.75, 1.0, 1.0, 1.0, 1.0, 0.5, 0.25, 0.0, 0.5, 0.0, 0.5, 0.5, 0.25, 0.5, 0.0, 0.0, 0.25, 0.0, 0.25, 0.5, 0.5, 0.5, 0.75, 0.5, 0.75, 1.0, 0.5, 1.0, 0.25, 0.5, 0.5, 0.5, 0.5, 1.0, 0.25, 1.0, 0.0, 0.5, 0.25, 0.5, 0.25, 1.0, 0.75, 0.0, 1.0, 0.0, 1.0, 0.5, 0.75, 0.5, 0.75, 0.5, 1.0, 0.5, 1.0, 1.0, 0.75, 1.0, 0.75, 0.0, 1.0, 0.0, 1.0, 0.0, 0.75, 0.0, 0.75, 1.0, 0.5, 1.0, 0.5, 1.0, 0.75, 1.0, 1.0, 0.0, 1.0, 0.5, 1.0, 0.5, 1.0, 0.0, 0.25, 0.0, 0.5, 0.0, 0.5, 0.0, 0.25, 0.0, 1.0, 1.0, 0.75, 1.0, 0.75, 1.0, 1.0, 1.0, 0.0, 0.0, 0.25, 0.0, 0.25, 0.0, 0.5, 0.0, 0.75, 0.0, 0.75, 0.0, 0.5, 0.0, 1.0, 0.5, 1.0, 1.0, 1.0, 1.0, 1.0, 0.5, 0.5, 1.0, 0.25, 1.0, 0.25, 1.0, 0.5, 1.0, 0.25, 1.0, 0.0, 0.5, 0.25, 1.0])
me_cube_009.materials.append(mat_material_001)
me_cube_009.use_remesh_fix_poles = True
me_cube_009.use_remesh_preserve_attributes = False
me_cube_009.use_mirror_vertex_groups = False
me_cube_009.update()
me_cube_010 = bpy.data.meshes.new('Cube.010')
me_cube_010.from_pydata([(-0.05363, 0.1114, 0.5291), (-0.02461, 0.05122, 0.2135), (-0.01496, 0.03114, 0.1052), (-0.02427, 0.05094, 0.2126), (3.8e-05, -7.914e-05, -0.0004265), (0.01874, 0.008923, -0.0004306), (-0.01867, -0.009082, -0.0004225), (-0.03425, 0.0713, 0.3217), (0.02312, 0.03575, 0.1078), (0.0274, 0.05325, 0.219), (0.008655, 0.08453, 0.3229), (-0.07153, 0.04605, 0.3229), (-0.05879, 0.01238, 0.2187), (-0.04233, 0.004249, 0.1078), (-0.01853, 0.03854, 0.1036), (-0.003523, 0.007319, -0.002116), (0.01518, 0.01632, -0.00212), (-0.02223, -0.001684, -0.002112), (-0.04029, 0.08376, 0.3182), (0.01956, 0.04315, 0.1061), (0.02017, 0.06816, 0.2143), (0.007622, 0.08684, 0.3225), (-0.07506, 0.05342, 0.321), (-0.06221, 0.01961, 0.2162), (-0.04589, 0.01165, 0.1061)], [], [(23, 24, 14, 3), (12, 1, 2, 13), (11, 7, 1, 12), (0, 7, 11), (1, 9, 8, 2), (7, 10, 9, 1), (0, 10, 7), (13, 2, 4, 6), (2, 8, 5, 4), (22, 23, 3, 18), (0, 22, 18), (3, 14, 19, 20), (18, 3, 20, 21), (0, 18, 21), (24, 17, 15, 14), (14, 15, 16, 19), (13, 6, 17, 24), (8, 9, 20, 19), (6, 4, 15, 17), (11, 12, 23, 22), (5, 8, 19, 16), (0, 11, 22), (12, 13, 24, 23), (4, 5, 16, 15), (9, 10, 21, 20), (10, 0, 21)])
_uv = me_cube_010.uv_layers.new(name='UVMap')
_uv.uv.foreach_set('vector', [0.5, 0.0, 0.75, 0.0, 0.75, 0.5, 0.5, 0.5, 0.5, 0.0, 0.5, 0.5, 0.75, 0.5, 0.75, 0.0, 0.25, 0.0, 0.25, 0.5, 0.5, 0.5, 0.5, 0.0, 0.0, 0.0, 0.25, 0.5, 0.25, 0.0, 0.5, 0.5, 0.5, 1.0, 0.75, 1.0, 0.75, 0.5, 0.25, 0.5, 0.25, 1.0, 0.5, 1.0, 0.5, 0.5, 0.0, 0.5, 0.25, 1.0, 0.25, 0.5, 0.75, 0.0, 0.75, 0.5, 1.0, 0.5, 1.0, 0.0, 0.75, 0.5, 0.75, 1.0, 1.0, 1.0, 1.0, 0.5, 0.25, 0.0, 0.5, 0.0, 0.5, 0.5, 0.25, 0.5, 0.0, 0.0, 0.25, 0.0, 0.25, 0.5, 0.5, 0.5, 0.75, 0.5, 0.75, 1.0, 0.5, 1.0, 0.25, 0.5, 0.5, 0.5, 0.5, 1.0, 0.25, 1.0, 0.0, 0.5, 0.25, 0.5, 0.25, 1.0, 0.75, 0.0, 1.0, 0.0, 1.0, 0.5, 0.75, 0.5, 0.75, 0.5, 1.0, 0.5, 1.0, 1.0, 0.75, 1.0, 0.75, 0.0, 1.0, 0.0, 1.0, 0.0, 0.75, 0.0, 0.75, 1.0, 0.5, 1.0, 0.5, 1.0, 0.75, 1.0, 1.0, 0.0, 1.0, 0.5, 1.0, 0.5, 1.0, 0.0, 0.25, 0.0, 0.5, 0.0, 0.5, 0.0, 0.25, 0.0, 1.0, 1.0, 0.75, 1.0, 0.75, 1.0, 1.0, 1.0, 0.0, 0.0, 0.25, 0.0, 0.25, 0.0, 0.5, 0.0, 0.75, 0.0, 0.75, 0.0, 0.5, 0.0, 1.0, 0.5, 1.0, 1.0, 1.0, 1.0, 1.0, 0.5, 0.5, 1.0, 0.25, 1.0, 0.25, 1.0, 0.5, 1.0, 0.25, 1.0, 0.0, 0.5, 0.25, 1.0])
me_cube_010.materials.append(mat_material)
me_cube_010.use_remesh_fix_poles = True
me_cube_010.use_remesh_preserve_attributes = False
me_cube_010.use_mirror_vertex_groups = False
me_cube_010.update()
me_cube_011 = bpy.data.meshes.new('Cube.011')
me_cube_011.from_pydata([(0.0475, 0.06864, 0.6148), (0.02304, 0.03458, 0.2488), (0.01496, 0.02354, 0.1234), (0.02304, 0.03418, 0.2477), (-3.186e-05, -4.349e-05, -0.0004944), (0.02072, -0.0115, -0.0008236), (-0.02078, 0.01141, -0.0001651), (0.03113, 0.04561, 0.3742), (0.04435, -0.009055, 0.1244), (0.05914, -0.01294, 0.2521), (0.07177, 0.01434, 0.3742), (-0.01706, 0.06354, 0.3756), (-0.03589, 0.04028, 0.2533), (-0.02825, 0.03104, 0.1255), (0.01955, 0.03188, 0.1224), (0.004556, 0.008294, -0.001524), (0.0253, -0.003163, -0.001853), (-0.01619, 0.01975, -0.001194), (0.03885, 0.05977, 0.3718), (0.04894, -0.0007179, 0.1233), (0.0684, 0.004038, 0.2486), (0.07325, 0.01685, 0.374), (-0.01247, 0.07185, 0.3743), (-0.03134, 0.04847, 0.2513), (-0.02366, 0.03938, 0.1245)], [], [(23, 24, 14, 3), (12, 1, 2, 13), (11, 7, 1, 12), (0, 7, 11), (1, 9, 8, 2), (7, 10, 9, 1), (0, 10, 7), (13, 2, 4, 6), (2, 8, 5, 4), (22, 23, 3, 18), (0, 22, 18), (3, 14, 19, 20), (18, 3, 20, 21), (0, 18, 21), (24, 17, 15, 14), (14, 15, 16, 19), (13, 6, 17, 24), (8, 9, 20, 19), (6, 4, 15, 17), (11, 12, 23, 22), (5, 8, 19, 16), (0, 11, 22), (12, 13, 24, 23), (4, 5, 16, 15), (9, 10, 21, 20), (10, 0, 21)])
_uv = me_cube_011.uv_layers.new(name='UVMap')
_uv.uv.foreach_set('vector', [0.5, 0.0, 0.75, 0.0, 0.75, 0.5, 0.5, 0.5, 0.5, 0.0, 0.5, 0.5, 0.75, 0.5, 0.75, 0.0, 0.25, 0.0, 0.25, 0.5, 0.5, 0.5, 0.5, 0.0, 0.0, 0.0, 0.25, 0.5, 0.25, 0.0, 0.5, 0.5, 0.5, 1.0, 0.75, 1.0, 0.75, 0.5, 0.25, 0.5, 0.25, 1.0, 0.5, 1.0, 0.5, 0.5, 0.0, 0.5, 0.25, 1.0, 0.25, 0.5, 0.75, 0.0, 0.75, 0.5, 1.0, 0.5, 1.0, 0.0, 0.75, 0.5, 0.75, 1.0, 1.0, 1.0, 1.0, 0.5, 0.25, 0.0, 0.5, 0.0, 0.5, 0.5, 0.25, 0.5, 0.0, 0.0, 0.25, 0.0, 0.25, 0.5, 0.5, 0.5, 0.75, 0.5, 0.75, 1.0, 0.5, 1.0, 0.25, 0.5, 0.5, 0.5, 0.5, 1.0, 0.25, 1.0, 0.0, 0.5, 0.25, 0.5, 0.25, 1.0, 0.75, 0.0, 1.0, 0.0, 1.0, 0.5, 0.75, 0.5, 0.75, 0.5, 1.0, 0.5, 1.0, 1.0, 0.75, 1.0, 0.75, 0.0, 1.0, 0.0, 1.0, 0.0, 0.75, 0.0, 0.75, 1.0, 0.5, 1.0, 0.5, 1.0, 0.75, 1.0, 1.0, 0.0, 1.0, 0.5, 1.0, 0.5, 1.0, 0.0, 0.25, 0.0, 0.5, 0.0, 0.5, 0.0, 0.25, 0.0, 1.0, 1.0, 0.75, 1.0, 0.75, 1.0, 1.0, 1.0, 0.0, 0.0, 0.25, 0.0, 0.25, 0.0, 0.5, 0.0, 0.75, 0.0, 0.75, 0.0, 0.5, 0.0, 1.0, 0.5, 1.0, 1.0, 1.0, 1.0, 1.0, 0.5, 0.5, 1.0, 0.25, 1.0, 0.25, 1.0, 0.5, 1.0, 0.25, 1.0, 0.0, 0.5, 0.25, 1.0])
me_cube_011.materials.append(mat_material)
me_cube_011.use_remesh_fix_poles = True
me_cube_011.use_remesh_preserve_attributes = False
me_cube_011.use_mirror_vertex_groups = False
me_cube_011.update()
me_cube_012 = bpy.data.meshes.new('Cube.012')
me_cube_012.from_pydata([(-0.05793, -0.02002, 0.3516), (-0.02766, -0.009633, 0.1421), (-0.01765, -0.006242, 0.07031), (-0.02748, -0.009445, 0.1415), (3.944e-05, 1.337e-05, -0.000283), (-0.004714, 0.01279, -0.0003418), (0.004793, -0.01277, -0.0002242), (-0.03766, -0.01302, 0.2139), (-0.01828, 0.01898, 0.07142), (-0.02567, 0.02458, 0.1448), (-0.04368, 0.01585, 0.2143), (-0.02338, -0.03892, 0.2146), (-0.004169, -0.03428, 0.1449), (-0.00165, -0.02574, 0.07162), (-0.02276, -0.008144, 0.06951), (-0.005065, -0.001889, -0.001084), (-0.009818, 0.01089, -0.001143), (-0.0003116, -0.01467, -0.001025), (-0.04628, -0.01627, 0.2122), (-0.02339, 0.01708, 0.07061), (-0.036, 0.02069, 0.1424), (-0.04527, 0.01531, 0.2142), (-0.02847, -0.04081, 0.2137), (-0.009184, -0.03611, 0.1436), (-0.006754, -0.02764, 0.07082)], [], [(23, 24, 14, 3), (12, 1, 2, 13), (11, 7, 1, 12), (0, 7, 11), (1, 9, 8, 2), (7, 10, 9, 1), (0, 10, 7), (13, 2, 4, 6), (2, 8, 5, 4), (22, 23, 3, 18), (0, 22, 18), (3, 14, 19, 20), (18, 3, 20, 21), (0, 18, 21), (24, 17, 15, 14), (14, 15, 16, 19), (13, 6, 17, 24), (8, 9, 20, 19), (6, 4, 15, 17), (11, 12, 23, 22), (5, 8, 19, 16), (0, 11, 22), (12, 13, 24, 23), (4, 5, 16, 15), (9, 10, 21, 20), (10, 0, 21)])
_uv = me_cube_012.uv_layers.new(name='UVMap')
_uv.uv.foreach_set('vector', [0.5, 0.0, 0.75, 0.0, 0.75, 0.5, 0.5, 0.5, 0.5, 0.0, 0.5, 0.5, 0.75, 0.5, 0.75, 0.0, 0.25, 0.0, 0.25, 0.5, 0.5, 0.5, 0.5, 0.0, 0.0, 0.0, 0.25, 0.5, 0.25, 0.0, 0.5, 0.5, 0.5, 1.0, 0.75, 1.0, 0.75, 0.5, 0.25, 0.5, 0.25, 1.0, 0.5, 1.0, 0.5, 0.5, 0.0, 0.5, 0.25, 1.0, 0.25, 0.5, 0.75, 0.0, 0.75, 0.5, 1.0, 0.5, 1.0, 0.0, 0.75, 0.5, 0.75, 1.0, 1.0, 1.0, 1.0, 0.5, 0.25, 0.0, 0.5, 0.0, 0.5, 0.5, 0.25, 0.5, 0.0, 0.0, 0.25, 0.0, 0.25, 0.5, 0.5, 0.5, 0.75, 0.5, 0.75, 1.0, 0.5, 1.0, 0.25, 0.5, 0.5, 0.5, 0.5, 1.0, 0.25, 1.0, 0.0, 0.5, 0.25, 0.5, 0.25, 1.0, 0.75, 0.0, 1.0, 0.0, 1.0, 0.5, 0.75, 0.5, 0.75, 0.5, 1.0, 0.5, 1.0, 1.0, 0.75, 1.0, 0.75, 0.0, 1.0, 0.0, 1.0, 0.0, 0.75, 0.0, 0.75, 1.0, 0.5, 1.0, 0.5, 1.0, 0.75, 1.0, 1.0, 0.0, 1.0, 0.5, 1.0, 0.5, 1.0, 0.0, 0.25, 0.0, 0.5, 0.0, 0.5, 0.0, 0.25, 0.0, 1.0, 1.0, 0.75, 1.0, 0.75, 1.0, 1.0, 1.0, 0.0, 0.0, 0.25, 0.0, 0.25, 0.0, 0.5, 0.0, 0.75, 0.0, 0.75, 0.0, 0.5, 0.0, 1.0, 0.5, 1.0, 1.0, 1.0, 1.0, 1.0, 0.5, 0.5, 1.0, 0.25, 1.0, 0.25, 1.0, 0.5, 1.0, 0.25, 1.0, 0.0, 0.5, 0.25, 1.0])
me_cube_012.materials.append(mat_material_001)
me_cube_012.use_remesh_fix_poles = True
me_cube_012.use_remesh_preserve_attributes = False
me_cube_012.use_mirror_vertex_groups = False
me_cube_012.update()
me_cube_013 = bpy.data.meshes.new('Cube.013')
me_cube_013.from_pydata([(0.07942, -0.01056, 0.438), (0.03699, -0.007057, 0.177), (0.02291, -0.006072, 0.08762), (0.03665, -0.007092, 0.1763), (-5.551e-05, 3.882e-06, -0.0003525), (-0.008353, -0.0148, 0.0007913), (0.008242, 0.01481, -0.001496), (0.05108, -0.008042, 0.2665), (-0.0004903, -0.02688, 0.09108), (0.003001, -0.03248, 0.1831), (0.02853, -0.03696, 0.2696), (0.06416, 0.02642, 0.2646), (0.04153, 0.03531, 0.1777), (0.02855, 0.02492, 0.08707), (0.02881, -0.009454, 0.08665), (0.005844, -0.003378, -0.001319), (-0.002454, -0.01818, -0.000175), (0.01414, 0.01142, -0.002463), (0.06106, -0.01376, 0.2643), (0.005409, -0.03026, 0.09011), (0.01495, -0.03936, 0.1802), (0.03032, -0.03804, 0.2694), (0.07003, 0.02303, 0.2635), (0.04727, 0.03191, 0.176), (0.03445, 0.02154, 0.08611)], [], [(23, 24, 14, 3), (12, 1, 2, 13), (11, 7, 1, 12), (0, 7, 11), (1, 9, 8, 2), (7, 10, 9, 1), (0, 10, 7), (13, 2, 4, 6), (2, 8, 5, 4), (22, 23, 3, 18), (0, 22, 18), (3, 14, 19, 20), (18, 3, 20, 21), (0, 18, 21), (24, 17, 15, 14), (14, 15, 16, 19), (13, 6, 17, 24), (8, 9, 20, 19), (6, 4, 15, 17), (11, 12, 23, 22), (5, 8, 19, 16), (0, 11, 22), (12, 13, 24, 23), (4, 5, 16, 15), (9, 10, 21, 20), (10, 0, 21)])
_uv = me_cube_013.uv_layers.new(name='UVMap')
_uv.uv.foreach_set('vector', [0.5, 0.0, 0.75, 0.0, 0.75, 0.5, 0.5, 0.5, 0.5, 0.0, 0.5, 0.5, 0.75, 0.5, 0.75, 0.0, 0.25, 0.0, 0.25, 0.5, 0.5, 0.5, 0.5, 0.0, 0.0, 0.0, 0.25, 0.5, 0.25, 0.0, 0.5, 0.5, 0.5, 1.0, 0.75, 1.0, 0.75, 0.5, 0.25, 0.5, 0.25, 1.0, 0.5, 1.0, 0.5, 0.5, 0.0, 0.5, 0.25, 1.0, 0.25, 0.5, 0.75, 0.0, 0.75, 0.5, 1.0, 0.5, 1.0, 0.0, 0.75, 0.5, 0.75, 1.0, 1.0, 1.0, 1.0, 0.5, 0.25, 0.0, 0.5, 0.0, 0.5, 0.5, 0.25, 0.5, 0.0, 0.0, 0.25, 0.0, 0.25, 0.5, 0.5, 0.5, 0.75, 0.5, 0.75, 1.0, 0.5, 1.0, 0.25, 0.5, 0.5, 0.5, 0.5, 1.0, 0.25, 1.0, 0.0, 0.5, 0.25, 0.5, 0.25, 1.0, 0.75, 0.0, 1.0, 0.0, 1.0, 0.5, 0.75, 0.5, 0.75, 0.5, 1.0, 0.5, 1.0, 1.0, 0.75, 1.0, 0.75, 0.0, 1.0, 0.0, 1.0, 0.0, 0.75, 0.0, 0.75, 1.0, 0.5, 1.0, 0.5, 1.0, 0.75, 1.0, 1.0, 0.0, 1.0, 0.5, 1.0, 0.5, 1.0, 0.0, 0.25, 0.0, 0.5, 0.0, 0.5, 0.0, 0.25, 0.0, 1.0, 1.0, 0.75, 1.0, 0.75, 1.0, 1.0, 1.0, 0.0, 0.0, 0.25, 0.0, 0.25, 0.0, 0.5, 0.0, 0.75, 0.0, 0.75, 0.0, 0.5, 0.0, 1.0, 0.5, 1.0, 1.0, 1.0, 1.0, 1.0, 0.5, 0.5, 1.0, 0.25, 1.0, 0.25, 1.0, 0.5, 1.0, 0.25, 1.0, 0.0, 0.5, 0.25, 1.0])
me_cube_013.materials.append(mat_material)
me_cube_013.use_remesh_fix_poles = True
me_cube_013.use_remesh_preserve_attributes = False
me_cube_013.use_mirror_vertex_groups = False
me_cube_013.update()

# ---- objects
ob_cube = bpy.data.objects.new('Cube', me_cube_001)
ob_cube_001 = bpy.data.objects.new('Cube.001', me_cube_002)
ob_cube_002 = bpy.data.objects.new('Cube.002', me_cube_003)
ob_cube_003 = bpy.data.objects.new('Cube.003', me_cube_004)
ob_cube_004 = bpy.data.objects.new('Cube.004', me_cube_005)
ob_cube_005 = bpy.data.objects.new('Cube.005', me_cube_006)
ob_cube_006 = bpy.data.objects.new('Cube.006', me_cube_007)
ob_cube_007 = bpy.data.objects.new('Cube.007', me_cube_008)
ob_cube_008 = bpy.data.objects.new('Cube.008', me_cube_009)
ob_cube_009 = bpy.data.objects.new('Cube.009', me_cube_010)
ob_cube_010 = bpy.data.objects.new('Cube.010', me_cube_011)
ob_cube_011 = bpy.data.objects.new('Cube.011', me_cube_012)
ob_cube_012 = bpy.data.objects.new('Cube.012', me_cube_013)

# ---- transforms, parenting, visibility, modifiers, constraints
ob_cube.location = (-0.06152, -0.02946, 0.0)
ob_cube.scale = (1.844, 1.844, 1.844)
ob_cube.lineart.crease_threshold = 0.0
ob_cube_001.location = (0.1025, -0.0046, 0.0)
ob_cube_001.scale = (1.844, 1.844, 1.844)
ob_cube_001.lineart.crease_threshold = 0.0
ob_cube_002.location = (0.02548, -0.1465, 0.0)
ob_cube_002.scale = (1.844, 1.844, 1.844)
ob_cube_002.lineart.crease_threshold = 0.0
ob_cube_003.location = (-0.1759, -0.1537, 0.0)
ob_cube_003.scale = (1.844, 1.844, 1.844)
ob_cube_003.lineart.crease_threshold = 0.0
ob_cube_004.location = (-0.2017, 0.03617, 0.0)
ob_cube_004.scale = (1.844, 1.844, 1.844)
ob_cube_004.lineart.crease_threshold = 0.0
ob_cube_005.location = (-0.04909, 0.1237, 0.0)
ob_cube_005.scale = (1.844, 1.844, 1.844)
ob_cube_005.lineart.crease_threshold = 0.0
ob_cube_006.location = (0.2243, -0.09931, 0.0)
ob_cube_006.scale = (1.844, 1.844, 1.844)
ob_cube_006.lineart.crease_threshold = 0.0
ob_cube_007.location = (0.2927, 0.02523, 0.0)
ob_cube_007.scale = (1.844, 1.844, 1.844)
ob_cube_007.lineart.crease_threshold = 0.0
ob_cube_008.location = (0.09409, 0.1833, 0.0)
ob_cube_008.scale = (1.844, 1.844, 1.844)
ob_cube_008.lineart.crease_threshold = 0.0
ob_cube_009.location = (-0.1227, 0.2467, 0.0)
ob_cube_009.scale = (1.844, 1.844, 1.844)
ob_cube_009.lineart.crease_threshold = 0.0
ob_cube_010.location = (0.2765, 0.1719, 0.0)
ob_cube_010.scale = (1.844, 1.844, 1.844)
ob_cube_010.lineart.crease_threshold = 0.0
ob_cube_011.location = (-0.408, -0.05581, 0.0)
ob_cube_011.scale = (1.844, 1.844, 1.844)
ob_cube_011.lineart.crease_threshold = 0.0
ob_cube_012.location = (0.5008, -0.05929, 0.0)
ob_cube_012.scale = (1.844, 1.844, 1.844)
ob_cube_012.lineart.crease_threshold = 0.0

# ---- collection membership
col_collection.objects.link(ob_cube)
col_collection.objects.link(ob_cube_001)
col_collection.objects.link(ob_cube_002)
col_collection.objects.link(ob_cube_003)
col_collection.objects.link(ob_cube_004)
col_collection.objects.link(ob_cube_005)
col_collection.objects.link(ob_cube_006)
col_collection.objects.link(ob_cube_007)
col_collection.objects.link(ob_cube_008)
col_collection.objects.link(ob_cube_009)
col_collection.objects.link(ob_cube_010)
col_collection.objects.link(ob_cube_011)
col_collection.objects.link(ob_cube_012)

# ---- scene / render settings (as saved in the file)
scene.frame_start = 1; scene.frame_end = 250; scene.frame_set(1)
scene.render.engine = 'BLENDER_EEVEE_NEXT'
scene.cycles.use_denoising = False
scene.cycles.samples = 128
scene.cycles.sampling_pattern = 'TABULATED_SOBOL'
scene.cycles.use_adaptive_sampling = False
scene.cycles.use_light_tree = False
scene.view_settings.view_transform = 'Filmic'
bpy.context.view_layer.update()

# ---- added for rendering (the .blend has no active camera and no usable light): camera, sun
cam_auto = bpy.data.cameras.new('AutoCamera')
cam_auto.lens = 50.0
cam_auto.sensor_width = 36.0
cam_auto.clip_end = 1000.0
ob_auto_camera = bpy.data.objects.new('AutoCamera', cam_auto)
scene.collection.objects.link(ob_auto_camera)
ob_auto_camera.location = (1.99608, -2.23557, 2.31984)
ob_auto_camera.rotation_euler = (1.09748, -7.21219e-08, 0.694738)
scene.camera = ob_auto_camera
light_auto_sun = bpy.data.lights.new('AutoSun', 'SUN')
light_auto_sun.energy = 3.0
light_auto_sun.angle = 0.0523599
ob_auto_sun = bpy.data.objects.new('AutoSun', light_auto_sun)
scene.collection.objects.link(ob_auto_sun)
ob_auto_sun.rotation_euler = (0.872665, 0.174533, 0.523599)
bpy.context.view_layer.update()
